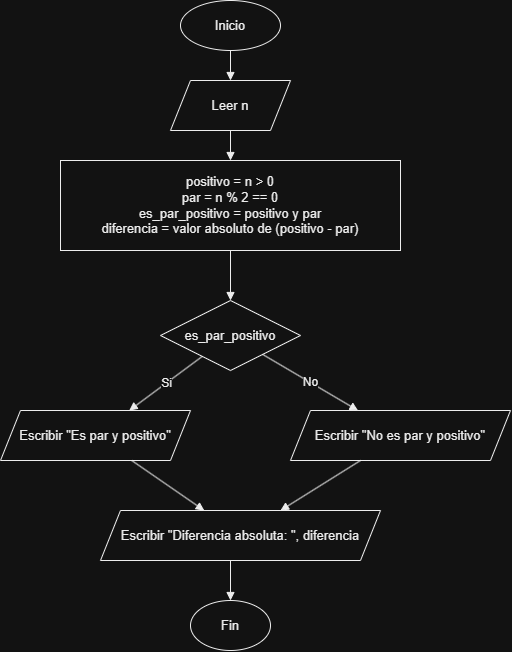

The diagram above was exported from draw.io. Its source (the exported page's mxGraphModel, read from the mxfile embedded in the PNG):
<mxGraphModel dx="1548" dy="691" grid="1" gridSize="10" guides="1" tooltips="1" connect="1" arrows="1" fold="1" page="1" pageScale="1" pageWidth="850" pageHeight="1200" math="0" shadow="0">
  <root>
    <mxCell id="0" />
    <mxCell id="1" parent="0" />
    <mxCell id="2" parent="1" style="ellipse;whiteSpace=wrap;html=1;aspect=fixed;fontSize=13;fontFamily=Arial;align=center;verticalAlign=middle;fillColor=#FFFFFF;fontColor=#000000;strokeColor=#000000;" value="Inicio" vertex="1">
      <mxGeometry height="50" width="100" x="220" y="20" as="geometry" />
    </mxCell>
    <mxCell id="3" parent="1" style="shape=parallelogram;perimeter=parallelogramPerimeter;whiteSpace=wrap;html=1;fixedSize=1;fontSize=13;fontFamily=Arial;align=center;verticalAlign=middle;fillColor=#FFFFFF;fontColor=#000000;strokeColor=#000000;" value="Leer n" vertex="1">
      <mxGeometry height="50" width="120" x="210" y="100" as="geometry" />
    </mxCell>
    <mxCell id="4" parent="1" style="rounded=0;whiteSpace=wrap;html=1;fontSize=13;fontFamily=Arial;align=center;verticalAlign=middle;fillColor=#FFFFFF;fontColor=#000000;strokeColor=#000000;" value="positivo = n &gt; 0&#10;par = n % 2 == 0&#10;es_par_positivo = positivo y par&#10;diferencia = valor absoluto de (positivo - par)" vertex="1">
      <mxGeometry height="90" width="340" x="100" y="180" as="geometry" />
    </mxCell>
    <mxCell id="5" parent="1" style="rhombus;whiteSpace=wrap;html=1;fontSize=13;fontFamily=Arial;align=center;verticalAlign=middle;fillColor=#FFFFFF;fontColor=#000000;strokeColor=#000000;" value="es_par_positivo" vertex="1">
      <mxGeometry height="70" width="140" x="200" y="320" as="geometry" />
    </mxCell>
    <mxCell id="6" parent="1" style="shape=parallelogram;perimeter=parallelogramPerimeter;whiteSpace=wrap;html=1;fixedSize=1;fontSize=13;fontFamily=Arial;align=center;verticalAlign=middle;fillColor=#FFFFFF;fontColor=#000000;strokeColor=#000000;" value="Escribir &quot;Es par y positivo&quot;" vertex="1">
      <mxGeometry height="50" width="190" x="40" y="430" as="geometry" />
    </mxCell>
    <mxCell id="7" parent="1" style="shape=parallelogram;perimeter=parallelogramPerimeter;whiteSpace=wrap;html=1;fixedSize=1;fontSize=13;fontFamily=Arial;align=center;verticalAlign=middle;fillColor=#FFFFFF;fontColor=#000000;strokeColor=#000000;" value="Escribir &quot;No es par y positivo&quot;" vertex="1">
      <mxGeometry height="50" width="220" x="330" y="430" as="geometry" />
    </mxCell>
    <mxCell id="8" parent="1" style="shape=parallelogram;perimeter=parallelogramPerimeter;whiteSpace=wrap;html=1;fixedSize=1;fontSize=13;fontFamily=Arial;align=center;verticalAlign=middle;fillColor=#FFFFFF;fontColor=#000000;strokeColor=#000000;" value="Escribir &quot;Diferencia absoluta: &quot;, diferencia" vertex="1">
      <mxGeometry height="50" width="280" x="140" y="530" as="geometry" />
    </mxCell>
    <mxCell id="9" parent="1" style="ellipse;whiteSpace=wrap;html=1;aspect=fixed;fontSize=13;fontFamily=Arial;align=center;verticalAlign=middle;fillColor=#FFFFFF;fontColor=#000000;strokeColor=#000000;" value="Fin" vertex="1">
      <mxGeometry height="50" width="80" x="230" y="620" as="geometry" />
    </mxCell>
    <mxCell id="1000" edge="1" parent="1" source="2" style="endArrow=block;html=1;rounded=0;orthogonalLoop=1;jettySize=auto;orthogonal=1;strokeColor=#000000;fontColor=#000000;fontSize=12;" target="3" value="">
      <mxGeometry relative="1" as="geometry" />
    </mxCell>
    <mxCell id="1001" edge="1" parent="1" source="3" style="endArrow=block;html=1;rounded=0;orthogonalLoop=1;jettySize=auto;orthogonal=1;strokeColor=#000000;fontColor=#000000;fontSize=12;" target="4" value="">
      <mxGeometry relative="1" as="geometry" />
    </mxCell>
    <mxCell id="1002" edge="1" parent="1" source="4" style="endArrow=block;html=1;rounded=0;orthogonalLoop=1;jettySize=auto;orthogonal=1;strokeColor=#000000;fontColor=#000000;fontSize=12;" target="5" value="">
      <mxGeometry relative="1" as="geometry" />
    </mxCell>
    <mxCell id="1003" edge="1" parent="1" source="6" style="endArrow=block;html=1;rounded=0;orthogonalLoop=1;jettySize=auto;orthogonal=1;strokeColor=#000000;fontColor=#000000;fontSize=12;" target="8" value="">
      <mxGeometry relative="1" as="geometry" />
    </mxCell>
    <mxCell id="1004" edge="1" parent="1" source="7" style="endArrow=block;html=1;rounded=0;orthogonalLoop=1;jettySize=auto;orthogonal=1;strokeColor=#000000;fontColor=#000000;fontSize=12;" target="8" value="">
      <mxGeometry relative="1" as="geometry" />
    </mxCell>
    <mxCell id="1005" edge="1" parent="1" style="endArrow=block;html=1;rounded=0;orthogonalLoop=1;jettySize=auto;orthogonal=1;strokeColor=#000000;fontColor=#000000;fontSize=12;" target="9" value="">
      <mxGeometry relative="1" as="geometry">
        <mxPoint x="270" y="580" as="sourcePoint" />
      </mxGeometry>
    </mxCell>
    <mxCell id="1006" edge="1" parent="1" source="5" style="endArrow=block;html=1;rounded=0;orthogonalLoop=1;jettySize=auto;orthogonal=1;strokeColor=#000000;fontColor=#000000;fontSize=12;" target="6" value="Si">
      <mxGeometry relative="1" as="geometry" />
    </mxCell>
    <mxCell id="1007" edge="1" parent="1" source="5" style="endArrow=block;html=1;rounded=0;orthogonalLoop=1;jettySize=auto;orthogonal=1;strokeColor=#000000;fontColor=#000000;fontSize=12;" target="7" value="No">
      <mxGeometry relative="1" as="geometry" />
    </mxCell>
  </root>
</mxGraphModel>